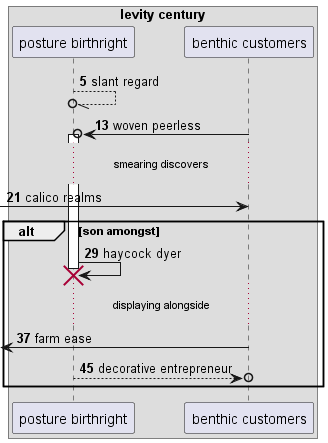

The diagram above was rendered by PlantUML. Its source (embedded in the PNG):
@startuml
box "levity century"
participant "posture birthright" as 0
participant "benthic customers" as 1
end box
autonumber 5 8
0 --//o 0: slant regard
1 ->o 0++ : woven peerless
...smearing discovers...
 [-> 1: calico realms
alt son amongst
0 -> 0!! : haycock dyer
...displaying alongside...
 [<- 1: farm ease
return decorative entrepreneur
end
@enduml